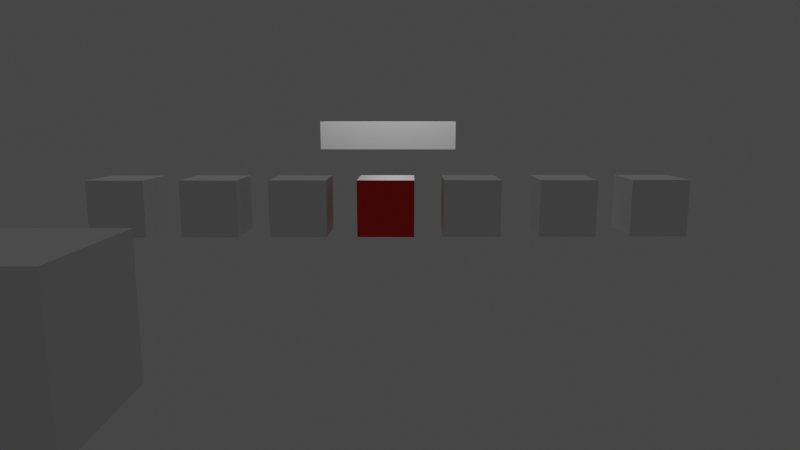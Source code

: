 # Source: 5thScene.blend  (saved by Blender 2.81.16; exported with 4.5.12 LTS)
import bpy
from mathutils import Matrix  # noqa: F401  (used for matrix-valued properties, if any)

bpy.ops.wm.read_factory_settings(use_empty=True)
scene = bpy.context.scene
scene.name = 'Scene'

# ---- collections
col_collection = bpy.data.collections.new('Collection'); scene.collection.children.link(col_collection)

# ---- materials (node trees are filled in below, after node groups)
mat_material_001 = bpy.data.materials.new('Material.001')
mat_material_001.use_transparent_shadow = False
mat_material_001.diffuse_color = (0.8, 0.0, 0.0, 1.0)

# ---- material node trees
mat_material_001.use_nodes = True; mat_material_001.node_tree.nodes.clear()
_N = mat_material_001.node_tree.nodes; _L = mat_material_001.node_tree.links
n0 = _N.new('ShaderNodeOutputMaterial'); n0.name = 'Material Output'; n0.location = (300, 300)
n1 = _N.new('ShaderNodeBsdfPrincipled'); n1.name = 'Principled BSDF'; n1.location = (10, 300)
n1.distribution = 'GGX'
n1.subsurface_method = 'BURLEY'
n1.inputs[0].default_value = (0.8, 0.003297, 0.0, 1.0)
n1.inputs[3].default_value = 1.45
n1.inputs[27].default_value = (0.0, 0.0, 0.0, 1.0)
n1.inputs[28].default_value = 1.0
_L.new(n1.outputs[0], n0.inputs[0])
n0.is_active_output = True

# ---- world
world_world = bpy.data.worlds.new('World'); scene.world = world_world
world_world.use_nodes = True; world_world.node_tree.nodes.clear()
_N = world_world.node_tree.nodes; _L = world_world.node_tree.links
n0 = _N.new('ShaderNodeOutputWorld'); n0.name = 'World Output'; n0.location = (300, 300)
n1 = _N.new('ShaderNodeBackground'); n1.name = 'Background'; n1.location = (10, 300)
n1.inputs[0].default_value = (0.05088, 0.05088, 0.05088, 1.0)
_L.new(n1.outputs[0], n0.inputs[0])
n0.is_active_output = True
world_world.color = (0.05088, 0.05088, 0.05088)
world_world.use_sun_shadow = False
world_world.sun_shadow_jitter_overblur = 0.0

# ---- cameras
cam_camera = bpy.data.cameras.new('Camera')
cam_camera.clip_end = 100.0
cam_camera.lens = 28.11
cam_camera.ortho_scale = 7.314

# ---- lights
light_light = bpy.data.lights.new('Light', 'POINT')
light_light.transmission_factor = 0.0
light_light.energy = 1000.0
light_light.shadow_soft_size = 0.1
light_light.shadow_maximum_resolution = 0.006
light_light.use_absolute_resolution = True

# ---- meshes
me_cube_002 = bpy.data.meshes.new('Cube.002')
me_cube_002.from_pydata([(-1.0, -1.0, -1.0), (-1.0, -1.0, 1.0), (-1.0, 1.0, -1.0), (-1.0, 1.0, 1.0), (1.0, -1.0, -1.0), (1.0, -1.0, 1.0), (1.0, 1.0, -1.0), (1.0, 1.0, 1.0)], [], [(0, 1, 3, 2), (2, 3, 7, 6), (6, 7, 5, 4), (4, 5, 1, 0), (2, 6, 4, 0), (7, 3, 1, 5)])
_uv = me_cube_002.uv_layers.new(name='UVMap')
_uv.uv.foreach_set('vector', [0.375, 0.0, 0.625, 0.0, 0.625, 0.25, 0.375, 0.25, 0.375, 0.25, 0.625, 0.25, 0.625, 0.5, 0.375, 0.5, 0.375, 0.5, 0.625, 0.5, 0.625, 0.75, 0.375, 0.75, 0.375, 0.75, 0.625, 0.75, 0.625, 1.0, 0.375, 1.0, 0.125, 0.5, 0.375, 0.5, 0.375, 0.75, 0.125, 0.75, 0.625, 0.5, 0.875, 0.5, 0.875, 0.75, 0.625, 0.75])
me_cube_002.use_remesh_fix_poles = True
me_cube_002.use_remesh_preserve_attributes = False
me_cube_002.use_mirror_vertex_groups = False
me_cube_002.update()
me_cube_006 = bpy.data.meshes.new('Cube.006')
me_cube_006.from_pydata([(-1.0, -1.0, -1.0), (-1.0, -1.0, 1.0), (-1.0, 1.0, -1.0), (-1.0, 1.0, 1.0), (1.0, -1.0, -1.0), (1.0, -1.0, 1.0), (1.0, 1.0, -1.0), (1.0, 1.0, 1.0)], [], [(0, 1, 3, 2), (2, 3, 7, 6), (6, 7, 5, 4), (4, 5, 1, 0), (2, 6, 4, 0), (7, 3, 1, 5)])
_uv = me_cube_006.uv_layers.new(name='UVMap')
_uv.uv.foreach_set('vector', [0.375, 0.0, 0.625, 0.0, 0.625, 0.25, 0.375, 0.25, 0.375, 0.25, 0.625, 0.25, 0.625, 0.5, 0.375, 0.5, 0.375, 0.5, 0.625, 0.5, 0.625, 0.75, 0.375, 0.75, 0.375, 0.75, 0.625, 0.75, 0.625, 1.0, 0.375, 1.0, 0.125, 0.5, 0.375, 0.5, 0.375, 0.75, 0.125, 0.75, 0.625, 0.5, 0.875, 0.5, 0.875, 0.75, 0.625, 0.75])
me_cube_006.use_remesh_fix_poles = True
me_cube_006.use_remesh_preserve_attributes = False
me_cube_006.use_mirror_vertex_groups = False
me_cube_006.update()
me_cube_007 = bpy.data.meshes.new('Cube.007')
me_cube_007.from_pydata([(-1.0, -1.0, -1.0), (-1.0, -1.0, 1.0), (-1.0, 1.0, -1.0), (-1.0, 1.0, 1.0), (1.0, -1.0, -1.0), (1.0, -1.0, 1.0), (1.0, 1.0, -1.0), (1.0, 1.0, 1.0)], [], [(0, 1, 3, 2), (2, 3, 7, 6), (6, 7, 5, 4), (4, 5, 1, 0), (2, 6, 4, 0), (7, 3, 1, 5)])
_uv = me_cube_007.uv_layers.new(name='UVMap')
_uv.uv.foreach_set('vector', [0.375, 0.0, 0.625, 0.0, 0.625, 0.25, 0.375, 0.25, 0.375, 0.25, 0.625, 0.25, 0.625, 0.5, 0.375, 0.5, 0.375, 0.5, 0.625, 0.5, 0.625, 0.75, 0.375, 0.75, 0.375, 0.75, 0.625, 0.75, 0.625, 1.0, 0.375, 1.0, 0.125, 0.5, 0.375, 0.5, 0.375, 0.75, 0.125, 0.75, 0.625, 0.5, 0.875, 0.5, 0.875, 0.75, 0.625, 0.75])
me_cube_007.use_remesh_fix_poles = True
me_cube_007.use_remesh_preserve_attributes = False
me_cube_007.use_mirror_vertex_groups = False
me_cube_007.update()
me_cube_010 = bpy.data.meshes.new('Cube.010')
me_cube_010.from_pydata([(-1.0, -1.0, -1.0), (-1.0, -1.0, 1.0), (-1.0, 1.0, -1.0), (-1.0, 1.0, 1.0), (1.0, -1.0, -1.0), (1.0, -1.0, 1.0), (1.0, 1.0, -1.0), (1.0, 1.0, 1.0)], [], [(0, 1, 3, 2), (2, 3, 7, 6), (6, 7, 5, 4), (4, 5, 1, 0), (2, 6, 4, 0), (7, 3, 1, 5)])
_uv = me_cube_010.uv_layers.new(name='UVMap')
_uv.uv.foreach_set('vector', [0.375, 0.0, 0.625, 0.0, 0.625, 0.25, 0.375, 0.25, 0.375, 0.25, 0.625, 0.25, 0.625, 0.5, 0.375, 0.5, 0.375, 0.5, 0.625, 0.5, 0.625, 0.75, 0.375, 0.75, 0.375, 0.75, 0.625, 0.75, 0.625, 1.0, 0.375, 1.0, 0.125, 0.5, 0.375, 0.5, 0.375, 0.75, 0.125, 0.75, 0.625, 0.5, 0.875, 0.5, 0.875, 0.75, 0.625, 0.75])
me_cube_010.use_remesh_fix_poles = True
me_cube_010.use_remesh_preserve_attributes = False
me_cube_010.use_mirror_vertex_groups = False
me_cube_010.update()
me_cube_011 = bpy.data.meshes.new('Cube.011')
me_cube_011.from_pydata([(-1.0, -1.0, -1.0), (-1.0, -1.0, 1.0), (-1.0, 1.0, -1.0), (-1.0, 1.0, 1.0), (1.0, -1.0, -1.0), (1.0, -1.0, 1.0), (1.0, 1.0, -1.0), (1.0, 1.0, 1.0)], [], [(0, 1, 3, 2), (2, 3, 7, 6), (6, 7, 5, 4), (4, 5, 1, 0), (2, 6, 4, 0), (7, 3, 1, 5)])
_uv = me_cube_011.uv_layers.new(name='UVMap')
_uv.uv.foreach_set('vector', [0.375, 0.0, 0.625, 0.0, 0.625, 0.25, 0.375, 0.25, 0.375, 0.25, 0.625, 0.25, 0.625, 0.5, 0.375, 0.5, 0.375, 0.5, 0.625, 0.5, 0.625, 0.75, 0.375, 0.75, 0.375, 0.75, 0.625, 0.75, 0.625, 1.0, 0.375, 1.0, 0.125, 0.5, 0.375, 0.5, 0.375, 0.75, 0.125, 0.75, 0.625, 0.5, 0.875, 0.5, 0.875, 0.75, 0.625, 0.75])
me_cube_011.use_remesh_fix_poles = True
me_cube_011.use_remesh_preserve_attributes = False
me_cube_011.use_mirror_vertex_groups = False
me_cube_011.update()
me_cube_012 = bpy.data.meshes.new('Cube.012')
me_cube_012.from_pydata([(-1.0, -1.0, -1.0), (-1.0, -1.0, 1.0), (-1.0, 1.0, -1.0), (-1.0, 1.0, 1.0), (1.0, -1.0, -1.0), (1.0, -1.0, 1.0), (1.0, 1.0, -1.0), (1.0, 1.0, 1.0)], [], [(0, 1, 3, 2), (2, 3, 7, 6), (6, 7, 5, 4), (4, 5, 1, 0), (2, 6, 4, 0), (7, 3, 1, 5)])
_uv = me_cube_012.uv_layers.new(name='UVMap')
_uv.uv.foreach_set('vector', [0.375, 0.0, 0.625, 0.0, 0.625, 0.25, 0.375, 0.25, 0.375, 0.25, 0.625, 0.25, 0.625, 0.5, 0.375, 0.5, 0.375, 0.5, 0.625, 0.5, 0.625, 0.75, 0.375, 0.75, 0.375, 0.75, 0.625, 0.75, 0.625, 1.0, 0.375, 1.0, 0.125, 0.5, 0.375, 0.5, 0.375, 0.75, 0.125, 0.75, 0.625, 0.5, 0.875, 0.5, 0.875, 0.75, 0.625, 0.75])
me_cube_012.materials.append(mat_material_001)
me_cube_012.use_remesh_fix_poles = True
me_cube_012.use_remesh_preserve_attributes = False
me_cube_012.use_mirror_vertex_groups = False
me_cube_012.update()
me_cube_014 = bpy.data.meshes.new('Cube.014')
me_cube_014.from_pydata([(-1.0, -1.0, -1.0), (-1.0, -1.0, 1.0), (-1.0, 1.0, -1.0), (-1.0, 1.0, 1.0), (1.0, -1.0, -1.0), (1.0, -1.0, 1.0), (1.0, 1.0, -1.0), (1.0, 1.0, 1.0)], [], [(0, 1, 3, 2), (2, 3, 7, 6), (6, 7, 5, 4), (4, 5, 1, 0), (2, 6, 4, 0), (7, 3, 1, 5)])
_uv = me_cube_014.uv_layers.new(name='UVMap')
_uv.uv.foreach_set('vector', [0.375, 0.0, 0.625, 0.0, 0.625, 0.25, 0.375, 0.25, 0.375, 0.25, 0.625, 0.25, 0.625, 0.5, 0.375, 0.5, 0.375, 0.5, 0.625, 0.5, 0.625, 0.75, 0.375, 0.75, 0.375, 0.75, 0.625, 0.75, 0.625, 1.0, 0.375, 1.0, 0.125, 0.5, 0.375, 0.5, 0.375, 0.75, 0.125, 0.75, 0.625, 0.5, 0.875, 0.5, 0.875, 0.75, 0.625, 0.75])
me_cube_014.use_remesh_fix_poles = True
me_cube_014.use_remesh_preserve_attributes = False
me_cube_014.use_mirror_vertex_groups = False
me_cube_014.update()
me_cube_015 = bpy.data.meshes.new('Cube.015')
me_cube_015.from_pydata([(-1.0, -1.0, -1.0), (-1.0, -1.0, 1.0), (-1.0, 1.0, -1.0), (-1.0, 1.0, 1.0), (1.0, -1.0, -1.0), (1.0, -1.0, 1.0), (1.0, 1.0, -1.0), (1.0, 1.0, 1.0)], [], [(0, 1, 3, 2), (2, 3, 7, 6), (6, 7, 5, 4), (4, 5, 1, 0), (2, 6, 4, 0), (7, 3, 1, 5)])
_uv = me_cube_015.uv_layers.new(name='UVMap')
_uv.uv.foreach_set('vector', [0.375, 0.0, 0.625, 0.0, 0.625, 0.25, 0.375, 0.25, 0.375, 0.25, 0.625, 0.25, 0.625, 0.5, 0.375, 0.5, 0.375, 0.5, 0.625, 0.5, 0.625, 0.75, 0.375, 0.75, 0.375, 0.75, 0.625, 0.75, 0.625, 1.0, 0.375, 1.0, 0.125, 0.5, 0.375, 0.5, 0.375, 0.75, 0.125, 0.75, 0.625, 0.5, 0.875, 0.5, 0.875, 0.75, 0.625, 0.75])
me_cube_015.use_remesh_fix_poles = True
me_cube_015.use_remesh_preserve_attributes = False
me_cube_015.use_mirror_vertex_groups = False
me_cube_015.update()
me_cube_016 = bpy.data.meshes.new('Cube.016')
me_cube_016.from_pydata([(-1.0, -1.0, -1.0), (-1.0, -1.0, 1.0), (-1.0, 1.0, -1.0), (-1.0, 1.0, 1.0), (1.0, -1.0, -1.0), (1.0, -1.0, 1.0), (1.0, 1.0, -1.0), (1.0, 1.0, 1.0)], [], [(0, 1, 3, 2), (2, 3, 7, 6), (6, 7, 5, 4), (4, 5, 1, 0), (2, 6, 4, 0), (7, 3, 1, 5)])
_uv = me_cube_016.uv_layers.new(name='UVMap')
_uv.uv.foreach_set('vector', [0.375, 0.0, 0.625, 0.0, 0.625, 0.25, 0.375, 0.25, 0.375, 0.25, 0.625, 0.25, 0.625, 0.5, 0.375, 0.5, 0.375, 0.5, 0.625, 0.5, 0.625, 0.75, 0.375, 0.75, 0.375, 0.75, 0.625, 0.75, 0.625, 1.0, 0.375, 1.0, 0.125, 0.5, 0.375, 0.5, 0.375, 0.75, 0.125, 0.75, 0.625, 0.5, 0.875, 0.5, 0.875, 0.75, 0.625, 0.75])
me_cube_016.use_remesh_fix_poles = True
me_cube_016.use_remesh_preserve_attributes = False
me_cube_016.use_mirror_vertex_groups = False
me_cube_016.update()
me_cube_018 = bpy.data.meshes.new('Cube.018')
me_cube_018.from_pydata([(-1.0, -1.0, 0.05784), (-1.0, -1.0, 1.0), (-1.0, 3.638, 0.05784), (-1.0, 3.638, 1.0), (1.0, -1.0, 0.05784), (1.0, -1.0, 1.0), (1.0, 3.638, 0.05784), (1.0, 3.638, 1.0)], [], [(0, 1, 3, 2), (2, 3, 7, 6), (6, 7, 5, 4), (4, 5, 1, 0), (2, 6, 4, 0), (7, 3, 1, 5)])
_uv = me_cube_018.uv_layers.new(name='UVMap')
_uv.uv.foreach_set('vector', [0.375, 0.0, 0.625, 0.0, 0.625, 0.25, 0.375, 0.25, 0.375, 0.25, 0.625, 0.25, 0.625, 0.5, 0.375, 0.5, 0.375, 0.5, 0.625, 0.5, 0.625, 0.75, 0.375, 0.75, 0.375, 0.75, 0.625, 0.75, 0.625, 1.0, 0.375, 1.0, 0.125, 0.5, 0.375, 0.5, 0.375, 0.75, 0.125, 0.75, 0.625, 0.5, 0.875, 0.5, 0.875, 0.75, 0.625, 0.75])
me_cube_018.use_remesh_fix_poles = True
me_cube_018.use_remesh_preserve_attributes = False
me_cube_018.use_mirror_vertex_groups = False
me_cube_018.update()

# ---- objects
ob_light = bpy.data.objects.new('Light', light_light)
ob_camera = bpy.data.objects.new('Camera', cam_camera)
ob_soldier1 = bpy.data.objects.new('soldier1', me_cube_002)
ob_soldier2 = bpy.data.objects.new('soldier2', me_cube_006)
ob_soldier5 = bpy.data.objects.new('soldier5', me_cube_007)
ob_sergeant_seth = bpy.data.objects.new('Sergeant Seth', me_cube_010)
ob_boulder = bpy.data.objects.new('Boulder', me_cube_011)
ob_colt = bpy.data.objects.new('Colt', me_cube_012)
ob_soldier6 = bpy.data.objects.new('soldier6', me_cube_014)
ob_soldier4 = bpy.data.objects.new('soldier4', me_cube_015)
ob_soldier3 = bpy.data.objects.new('soldier3', me_cube_016)
ob_bus = bpy.data.objects.new('Bus', me_cube_018)

# ---- transforms, parenting, visibility, modifiers, constraints
ob_light.location = (3.673, 0.1942, 5.904)
ob_light.rotation_euler = (0.6503, 0.05522, 1.836)
ob_light.lock_rotations_4d = False
ob_light.empty_display_type = 'ARROWS'
ob_light.color = (0.0, 0.0, 0.0, 0.0)
ob_light.lineart.crease_threshold = 0.0
ob_camera.location = (22.67, 0.07405, 1.082)
ob_camera.rotation_euler = (1.403, -2.361e-05, 1.557)
ob_camera.lock_rotations_4d = False
ob_camera.empty_display_type = 'ARROWS'
ob_camera.color = (0.0, 0.0, 0.0, 0.0)
ob_camera.display_type = 'WIRE'
ob_camera.lineart.crease_threshold = 0.0
ob_soldier1.location = (16.96, -1.524, 0.3017)
ob_soldier1.rotation_euler = (0.0, -0.0, -0.03078)
ob_soldier1.scale = (-0.2526, -0.2526, -0.2526)
ob_soldier1.lineart.crease_threshold = 0.0
ob_soldier2.location = (16.96, -0.7449, 0.3017)
ob_soldier2.rotation_euler = (0.0, -0.0, -0.03078)
ob_soldier2.scale = (-0.2526, -0.2526, -0.2526)
ob_soldier2.lineart.crease_threshold = 0.0
ob_soldier5.location = (16.96, 2.462, 0.3017)
ob_soldier5.rotation_euler = (0.0, -0.0, -0.03078)
ob_soldier5.scale = (-0.2526, -0.2526, -0.2526)
ob_soldier5.lineart.crease_threshold = 0.0
ob_sergeant_seth.location = (21.02, -0.9775, 0.5)
ob_sergeant_seth.rotation_euler = (0.0, -0.0, -0.01417)
ob_sergeant_seth.scale = (-0.2526, -0.2526, -0.2526)
ob_sergeant_seth.lineart.crease_threshold = 0.0
ob_boulder.location = (10.1, 24.85, 1.136)
ob_boulder.scale = (-0.2526, -0.2526, -0.2526)
ob_boulder.lineart.crease_threshold = 0.0
ob_colt.location = (16.96, 0.03034, 0.3017)
ob_colt.rotation_euler = (0.0, -0.0, -0.03078)
ob_colt.scale = (-0.2526, -0.2526, -0.2526)
ob_colt.lineart.crease_threshold = 0.0
ob_soldier6.location = (16.96, 0.7982, 0.3017)
ob_soldier6.rotation_euler = (0.0, -0.0, -0.03078)
ob_soldier6.scale = (-0.2526, -0.2526, -0.2526)
ob_soldier6.lineart.crease_threshold = 0.0
ob_soldier4.location = (16.96, 1.649, 0.3017)
ob_soldier4.rotation_euler = (0.0, -0.0, -0.03078)
ob_soldier4.scale = (-0.2526, -0.2526, -0.2526)
ob_soldier4.lineart.crease_threshold = 0.0
ob_soldier3.location = (16.96, -2.335, 0.3018)
ob_soldier3.rotation_euler = (0.0, -0.0, -0.03078)
ob_soldier3.scale = (-0.2526, -0.2526, -0.2526)
ob_soldier3.lineart.crease_threshold = 0.0
ob_bus.location = (-0.05213, -1.33, 0.0)
ob_bus.rotation_euler = (0.0, -0.0, -0.03078)
ob_bus.lineart.crease_threshold = 0.0

# ---- collection membership
col_collection.objects.link(ob_light)
col_collection.objects.link(ob_camera)
col_collection.objects.link(ob_soldier1)
col_collection.objects.link(ob_soldier2)
col_collection.objects.link(ob_soldier5)
col_collection.objects.link(ob_sergeant_seth)
col_collection.objects.link(ob_boulder)
col_collection.objects.link(ob_colt)
col_collection.objects.link(ob_soldier6)
col_collection.objects.link(ob_soldier4)
col_collection.objects.link(ob_soldier3)
col_collection.objects.link(ob_bus)

# ---- scene / render settings (as saved in the file)
scene.camera = ob_camera
scene.frame_start = 1; scene.frame_end = 1440; scene.frame_set(579)
scene.render.engine = 'BLENDER_EEVEE_NEXT'
scene.cycles.use_denoising = False
scene.cycles.samples = 128
scene.cycles.sampling_pattern = 'TABULATED_SOBOL'
scene.cycles.use_adaptive_sampling = False
scene.cycles.use_light_tree = False
scene.view_settings.view_transform = 'Filmic'
bpy.context.view_layer.update()
